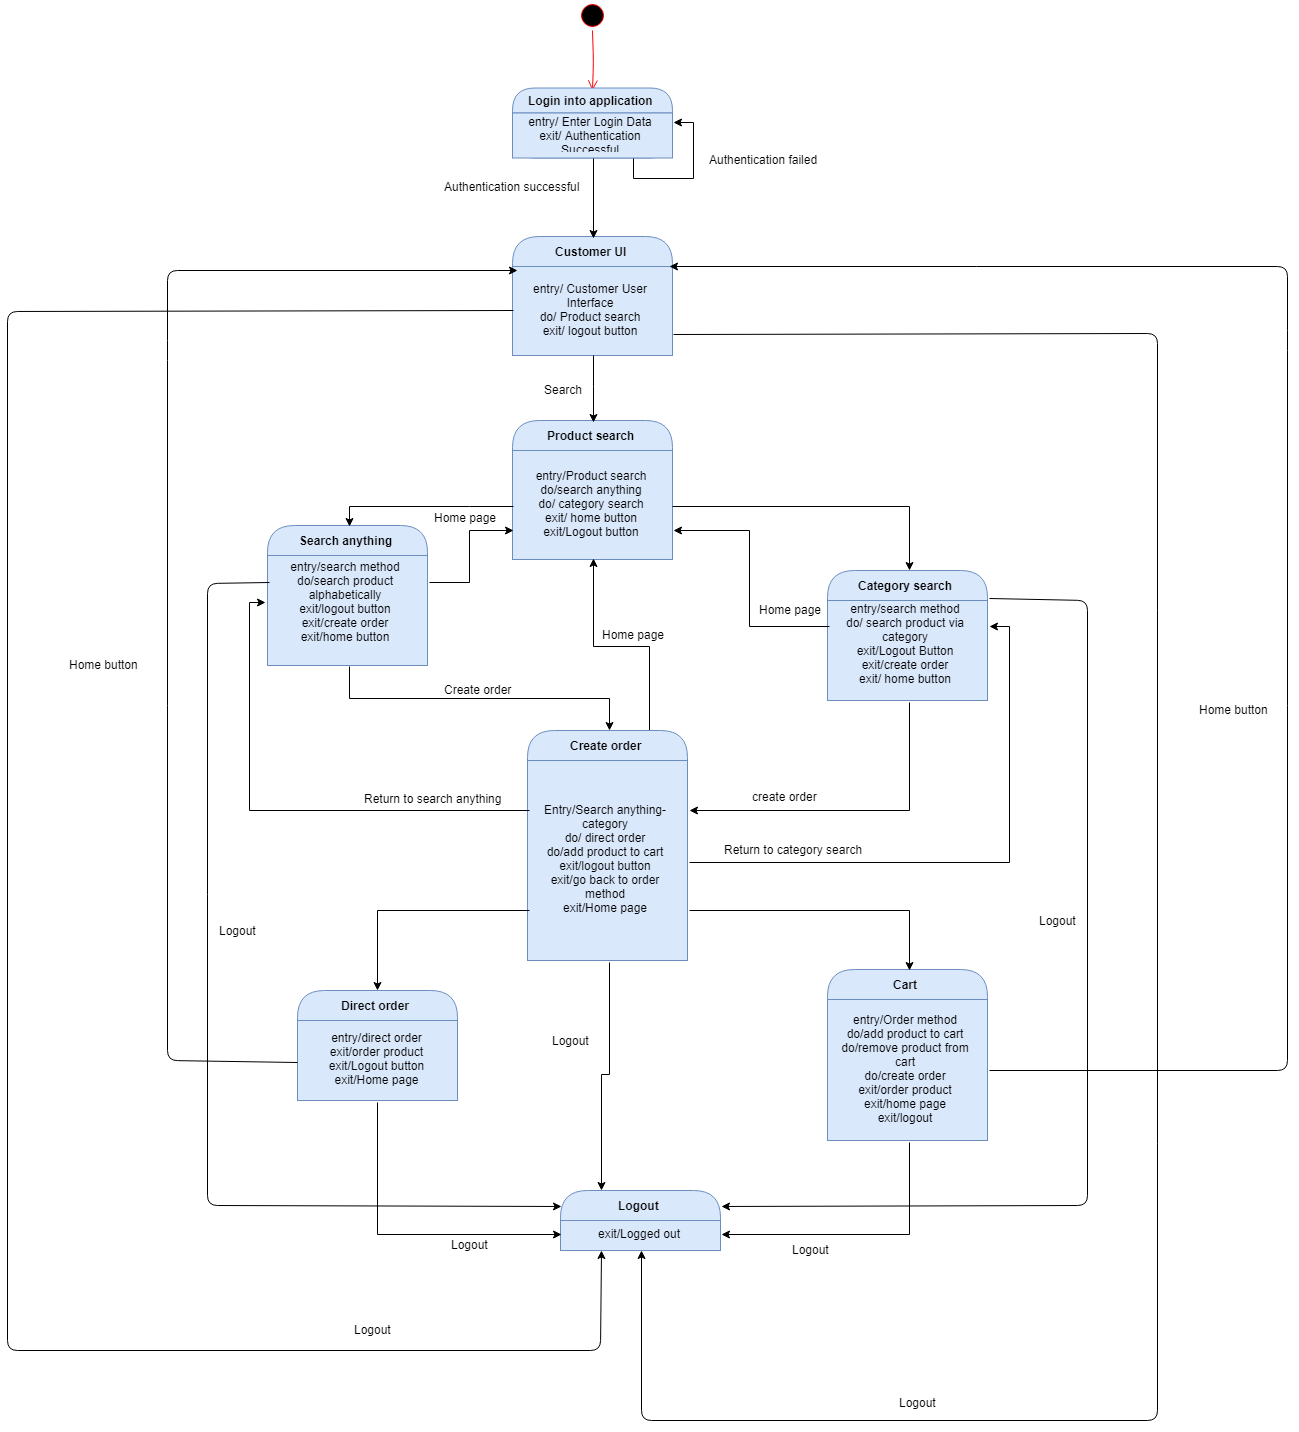

The diagram above was exported from draw.io. Its source (the exported page's mxGraphModel, read from the mxfile embedded in the PNG):
<mxGraphModel dx="3866" dy="1544" grid="1" gridSize="10" guides="1" tooltips="1" connect="1" arrows="1" fold="1" page="1" pageScale="1" pageWidth="850" pageHeight="1100" math="0" shadow="0">
  <root>
    <mxCell id="0" />
    <mxCell id="1" parent="0" />
    <mxCell id="2" value="" style="ellipse;html=1;shape=startState;fillColor=#000000;strokeColor=#ff0000;" vertex="1" parent="1">
      <mxGeometry x="410" y="10" width="30" height="30" as="geometry" />
    </mxCell>
    <mxCell id="3" value="" style="edgeStyle=orthogonalEdgeStyle;html=1;verticalAlign=bottom;endArrow=open;endSize=8;strokeColor=#ff0000;" edge="1" source="2" parent="1">
      <mxGeometry relative="1" as="geometry">
        <mxPoint x="425" y="100" as="targetPoint" />
      </mxGeometry>
    </mxCell>
    <mxCell id="4" value="Login into application" style="swimlane;html=1;fontStyle=1;align=center;verticalAlign=middle;childLayout=stackLayout;horizontal=1;startSize=25;horizontalStack=0;resizeParent=0;resizeLast=1;container=0;collapsible=0;rounded=1;arcSize=30;strokeColor=#6c8ebf;fillColor=#dae8fc;swimlaneFillColor=#ffffc0;" vertex="1" parent="1">
      <mxGeometry x="345" y="97.5" width="160" height="70" as="geometry" />
    </mxCell>
    <mxCell id="5" value="entry/ Enter Login Data&lt;br&gt;exit/ Authentication Successful&lt;br&gt;" style="text;html=1;strokeColor=#6c8ebf;fillColor=#dae8fc;align=center;verticalAlign=middle;spacingLeft=4;spacingRight=4;whiteSpace=wrap;overflow=hidden;rotatable=0;" vertex="1" parent="4">
      <mxGeometry y="25" width="160" height="45" as="geometry" />
    </mxCell>
    <mxCell id="6" style="edgeStyle=orthogonalEdgeStyle;rounded=0;orthogonalLoop=1;jettySize=auto;html=1;exitX=0.75;exitY=1;exitDx=0;exitDy=0;entryX=1;entryY=0.25;entryDx=0;entryDy=0;" edge="1" parent="4" source="5" target="5">
      <mxGeometry relative="1" as="geometry" />
    </mxCell>
    <mxCell id="7" value="Customer UI" style="swimlane;html=1;fontStyle=1;align=center;verticalAlign=middle;childLayout=stackLayout;horizontal=1;startSize=30;horizontalStack=0;resizeParent=0;resizeLast=1;container=0;collapsible=0;rounded=1;arcSize=30;strokeColor=#6c8ebf;fillColor=#dae8fc;swimlaneFillColor=#ffffc0;" vertex="1" parent="1">
      <mxGeometry x="345" y="246" width="160" height="119" as="geometry" />
    </mxCell>
    <mxCell id="8" value="entry/ Customer User Interface&lt;br&gt;do/ Product search&lt;br&gt;exit/ logout button&lt;br&gt;" style="text;html=1;strokeColor=#6c8ebf;fillColor=#dae8fc;align=center;verticalAlign=middle;spacingLeft=4;spacingRight=4;whiteSpace=wrap;overflow=hidden;rotatable=0;" vertex="1" parent="7">
      <mxGeometry y="30" width="160" height="89" as="geometry" />
    </mxCell>
    <mxCell id="9" style="edgeStyle=orthogonalEdgeStyle;rounded=0;orthogonalLoop=1;jettySize=auto;html=1;exitX=0.5;exitY=1;exitDx=0;exitDy=0;entryX=0.5;entryY=0;entryDx=0;entryDy=0;" edge="1" source="5" target="7" parent="1">
      <mxGeometry relative="1" as="geometry" />
    </mxCell>
    <mxCell id="10" value="Authentication successful" style="text;html=1;resizable=0;points=[];autosize=1;align=left;verticalAlign=top;spacingTop=-4;" vertex="1" parent="1">
      <mxGeometry x="275" y="186.5" width="150" height="20" as="geometry" />
    </mxCell>
    <mxCell id="11" value="Authentication failed" style="text;html=1;resizable=0;points=[];autosize=1;align=left;verticalAlign=top;spacingTop=-4;" vertex="1" parent="1">
      <mxGeometry x="540" y="160" width="120" height="20" as="geometry" />
    </mxCell>
    <mxCell id="12" value="Product search" style="swimlane;html=1;fontStyle=1;align=center;verticalAlign=middle;childLayout=stackLayout;horizontal=1;startSize=30;horizontalStack=0;resizeParent=0;resizeLast=1;container=0;collapsible=0;rounded=1;arcSize=30;strokeColor=#6c8ebf;fillColor=#dae8fc;swimlaneFillColor=#ffffc0;" vertex="1" parent="1">
      <mxGeometry x="345" y="430" width="160" height="139" as="geometry" />
    </mxCell>
    <mxCell id="13" value="entry/Product search&lt;br&gt;do/search anything&lt;br&gt;do/ category search&lt;br&gt;exit/ home button&lt;br&gt;exit/Logout button&lt;br&gt;" style="text;html=1;strokeColor=#6c8ebf;fillColor=#dae8fc;align=center;verticalAlign=middle;spacingLeft=4;spacingRight=4;whiteSpace=wrap;overflow=hidden;rotatable=0;" vertex="1" parent="12">
      <mxGeometry y="30" width="160" height="109" as="geometry" />
    </mxCell>
    <mxCell id="14" value="Search" style="text;html=1;resizable=0;points=[];autosize=1;align=left;verticalAlign=top;spacingTop=-4;" vertex="1" parent="1">
      <mxGeometry x="375" y="390" width="50" height="20" as="geometry" />
    </mxCell>
    <mxCell id="15" value="Search anything" style="swimlane;html=1;fontStyle=1;align=center;verticalAlign=middle;childLayout=stackLayout;horizontal=1;startSize=30;horizontalStack=0;resizeParent=0;resizeLast=1;container=0;collapsible=0;rounded=1;arcSize=30;strokeColor=#6c8ebf;fillColor=#dae8fc;swimlaneFillColor=#ffffc0;" vertex="1" parent="1">
      <mxGeometry x="100" y="535" width="160" height="140" as="geometry" />
    </mxCell>
    <mxCell id="16" value="entry/search method&lt;br&gt;do/search product alphabetically&lt;br&gt;exit/logout button&lt;br&gt;exit/create order&lt;br&gt;exit/home button&lt;br&gt;&lt;br&gt;" style="text;html=1;strokeColor=#6c8ebf;fillColor=#dae8fc;align=center;verticalAlign=middle;spacingLeft=4;spacingRight=4;whiteSpace=wrap;overflow=hidden;rotatable=0;" vertex="1" parent="15">
      <mxGeometry y="30" width="160" height="110" as="geometry" />
    </mxCell>
    <mxCell id="17" value="Category search" style="swimlane;html=1;fontStyle=1;align=center;verticalAlign=middle;childLayout=stackLayout;horizontal=1;startSize=30;horizontalStack=0;resizeParent=0;resizeLast=1;container=0;collapsible=0;rounded=1;arcSize=30;strokeColor=#6c8ebf;fillColor=#dae8fc;swimlaneFillColor=#ffffc0;" vertex="1" parent="1">
      <mxGeometry x="660" y="580" width="160" height="130" as="geometry" />
    </mxCell>
    <mxCell id="18" value="entry/search method&lt;br&gt;do/ search product via category&lt;br&gt;exit/Logout Button&lt;br&gt;exit/create order&lt;br&gt;exit/ home button&lt;br&gt;&lt;br&gt;" style="text;html=1;strokeColor=#6c8ebf;fillColor=#dae8fc;align=center;verticalAlign=middle;spacingLeft=4;spacingRight=4;whiteSpace=wrap;overflow=hidden;rotatable=0;" vertex="1" parent="17">
      <mxGeometry y="30" width="160" height="100" as="geometry" />
    </mxCell>
    <mxCell id="19" style="edgeStyle=orthogonalEdgeStyle;rounded=0;orthogonalLoop=1;jettySize=auto;html=1;entryX=0.5;entryY=0;entryDx=0;entryDy=0;" edge="1" source="13" target="17" parent="1">
      <mxGeometry relative="1" as="geometry" />
    </mxCell>
    <mxCell id="20" style="edgeStyle=orthogonalEdgeStyle;rounded=0;orthogonalLoop=1;jettySize=auto;html=1;exitX=0.75;exitY=0;exitDx=0;exitDy=0;entryX=0.5;entryY=1;entryDx=0;entryDy=0;" edge="1" source="21" target="13" parent="1">
      <mxGeometry relative="1" as="geometry" />
    </mxCell>
    <mxCell id="21" value="Create order" style="swimlane;html=1;fontStyle=1;align=center;verticalAlign=middle;childLayout=stackLayout;horizontal=1;startSize=30;horizontalStack=0;resizeParent=0;resizeLast=1;container=0;collapsible=0;rounded=1;arcSize=30;strokeColor=#6c8ebf;fillColor=#dae8fc;swimlaneFillColor=#ffffc0;" vertex="1" parent="1">
      <mxGeometry x="360" y="740" width="160" height="230" as="geometry" />
    </mxCell>
    <mxCell id="22" value="Entry/Search anything-category&lt;br&gt;do/ direct order&lt;br&gt;do/add product to cart&lt;br&gt;exit/logout button&lt;br&gt;exit/go back to order method&lt;br&gt;exit/Home page&lt;br&gt;" style="text;html=1;strokeColor=#6c8ebf;fillColor=#dae8fc;align=center;verticalAlign=middle;spacingLeft=4;spacingRight=4;whiteSpace=wrap;overflow=hidden;rotatable=0;" vertex="1" parent="21">
      <mxGeometry y="30" width="160" height="200" as="geometry" />
    </mxCell>
    <mxCell id="23" style="edgeStyle=orthogonalEdgeStyle;rounded=0;orthogonalLoop=1;jettySize=auto;html=1;exitX=0.5;exitY=1;exitDx=0;exitDy=0;entryX=0.5;entryY=0;entryDx=0;entryDy=0;" edge="1" source="16" target="21" parent="1">
      <mxGeometry relative="1" as="geometry" />
    </mxCell>
    <mxCell id="24" style="edgeStyle=orthogonalEdgeStyle;rounded=0;orthogonalLoop=1;jettySize=auto;html=1;exitX=0.5;exitY=1;exitDx=0;exitDy=0;entryX=1;entryY=0.25;entryDx=0;entryDy=0;" edge="1" source="18" target="22" parent="1">
      <mxGeometry relative="1" as="geometry" />
    </mxCell>
    <mxCell id="25" value="Create order" style="text;html=1;resizable=0;points=[];autosize=1;align=left;verticalAlign=top;spacingTop=-4;" vertex="1" parent="1">
      <mxGeometry x="275" y="690" width="80" height="20" as="geometry" />
    </mxCell>
    <mxCell id="26" value="create order" style="text;html=1;resizable=0;points=[];autosize=1;align=left;verticalAlign=top;spacingTop=-4;" vertex="1" parent="1">
      <mxGeometry x="583" y="797" width="80" height="20" as="geometry" />
    </mxCell>
    <mxCell id="27" style="edgeStyle=orthogonalEdgeStyle;rounded=0;orthogonalLoop=1;jettySize=auto;html=1;exitX=0;exitY=0.25;exitDx=0;exitDy=0;entryX=-0.007;entryY=0.428;entryDx=0;entryDy=0;entryPerimeter=0;" edge="1" source="22" target="16" parent="1">
      <mxGeometry relative="1" as="geometry">
        <mxPoint x="290" y="550" as="targetPoint" />
      </mxGeometry>
    </mxCell>
    <mxCell id="28" style="edgeStyle=orthogonalEdgeStyle;rounded=0;orthogonalLoop=1;jettySize=auto;html=1;exitX=1;exitY=0.5;exitDx=0;exitDy=0;entryX=1;entryY=0.25;entryDx=0;entryDy=0;" edge="1" source="22" target="18" parent="1">
      <mxGeometry relative="1" as="geometry" />
    </mxCell>
    <mxCell id="29" value="Direct order" style="swimlane;html=1;fontStyle=1;align=center;verticalAlign=middle;childLayout=stackLayout;horizontal=1;startSize=30;horizontalStack=0;resizeParent=0;resizeLast=1;container=0;collapsible=0;rounded=1;arcSize=30;strokeColor=#6c8ebf;fillColor=#dae8fc;swimlaneFillColor=#ffffc0;" vertex="1" parent="1">
      <mxGeometry x="130" y="1000" width="160" height="110" as="geometry" />
    </mxCell>
    <mxCell id="30" value="entry/direct order&lt;br&gt;exit/order product&lt;br&gt;exit/Logout button&lt;br&gt;exit/Home page&lt;br&gt;" style="text;html=1;strokeColor=#6c8ebf;fillColor=#dae8fc;align=center;verticalAlign=middle;spacingLeft=4;spacingRight=4;whiteSpace=wrap;overflow=hidden;rotatable=0;" vertex="1" parent="29">
      <mxGeometry y="30" width="160" height="80" as="geometry" />
    </mxCell>
    <mxCell id="31" style="edgeStyle=orthogonalEdgeStyle;rounded=0;orthogonalLoop=1;jettySize=auto;html=1;entryX=0.5;entryY=0;entryDx=0;entryDy=0;" edge="1" source="8" target="12" parent="1">
      <mxGeometry relative="1" as="geometry" />
    </mxCell>
    <mxCell id="32" style="edgeStyle=orthogonalEdgeStyle;rounded=0;orthogonalLoop=1;jettySize=auto;html=1;exitX=0;exitY=0.5;exitDx=0;exitDy=0;entryX=0.5;entryY=0;entryDx=0;entryDy=0;" edge="1" source="13" target="15" parent="1">
      <mxGeometry relative="1" as="geometry" />
    </mxCell>
    <mxCell id="33" value="Return to search anything" style="text;html=1;resizable=0;points=[];autosize=1;align=left;verticalAlign=top;spacingTop=-4;" vertex="1" parent="1">
      <mxGeometry x="195" y="799" width="150" height="20" as="geometry" />
    </mxCell>
    <mxCell id="34" value="Return to category search" style="text;html=1;resizable=0;points=[];autosize=1;align=left;verticalAlign=top;spacingTop=-4;" vertex="1" parent="1">
      <mxGeometry x="555" y="850" width="150" height="20" as="geometry" />
    </mxCell>
    <mxCell id="35" style="edgeStyle=orthogonalEdgeStyle;rounded=0;orthogonalLoop=1;jettySize=auto;html=1;exitX=1;exitY=0.25;exitDx=0;exitDy=0;entryX=0;entryY=0.75;entryDx=0;entryDy=0;" edge="1" source="16" target="13" parent="1">
      <mxGeometry relative="1" as="geometry" />
    </mxCell>
    <mxCell id="36" style="edgeStyle=orthogonalEdgeStyle;rounded=0;orthogonalLoop=1;jettySize=auto;html=1;exitX=0;exitY=0.25;exitDx=0;exitDy=0;entryX=1;entryY=0.75;entryDx=0;entryDy=0;" edge="1" source="18" target="13" parent="1">
      <mxGeometry relative="1" as="geometry" />
    </mxCell>
    <mxCell id="37" value="Home page" style="text;html=1;resizable=0;points=[];autosize=1;align=left;verticalAlign=top;spacingTop=-4;" vertex="1" parent="1">
      <mxGeometry x="433" y="635" width="80" height="20" as="geometry" />
    </mxCell>
    <mxCell id="38" value="Home page" style="text;html=1;resizable=0;points=[];autosize=1;align=left;verticalAlign=top;spacingTop=-4;" vertex="1" parent="1">
      <mxGeometry x="590" y="610" width="80" height="20" as="geometry" />
    </mxCell>
    <mxCell id="39" value="Home page" style="text;html=1;resizable=0;points=[];autosize=1;align=left;verticalAlign=top;spacingTop=-4;" vertex="1" parent="1">
      <mxGeometry x="265" y="518" width="80" height="20" as="geometry" />
    </mxCell>
    <mxCell id="40" value="Cart" style="swimlane;html=1;fontStyle=1;align=center;verticalAlign=middle;childLayout=stackLayout;horizontal=1;startSize=30;horizontalStack=0;resizeParent=0;resizeLast=1;container=0;collapsible=0;rounded=1;arcSize=30;strokeColor=#6c8ebf;fillColor=#dae8fc;swimlaneFillColor=#ffffc0;" vertex="1" parent="1">
      <mxGeometry x="660" y="979" width="160" height="171" as="geometry" />
    </mxCell>
    <mxCell id="41" value="entry/Order method&lt;br&gt;do/add product to cart&lt;br&gt;do/remove product from cart&lt;br&gt;do/create order&lt;br&gt;exit/order product&lt;br&gt;exit/home page&lt;br&gt;exit/logout&lt;br&gt;" style="text;html=1;strokeColor=#6c8ebf;fillColor=#dae8fc;align=center;verticalAlign=middle;spacingLeft=4;spacingRight=4;whiteSpace=wrap;overflow=hidden;rotatable=0;" vertex="1" parent="40">
      <mxGeometry y="30" width="160" height="141" as="geometry" />
    </mxCell>
    <mxCell id="42" style="edgeStyle=orthogonalEdgeStyle;rounded=0;orthogonalLoop=1;jettySize=auto;html=1;exitX=1;exitY=0.75;exitDx=0;exitDy=0;entryX=0.5;entryY=0;entryDx=0;entryDy=0;" edge="1" source="22" target="40" parent="1">
      <mxGeometry relative="1" as="geometry" />
    </mxCell>
    <mxCell id="43" style="edgeStyle=orthogonalEdgeStyle;rounded=0;orthogonalLoop=1;jettySize=auto;html=1;exitX=0;exitY=0.75;exitDx=0;exitDy=0;entryX=0.5;entryY=0;entryDx=0;entryDy=0;" edge="1" source="22" target="29" parent="1">
      <mxGeometry relative="1" as="geometry" />
    </mxCell>
    <mxCell id="44" value="Logout" style="swimlane;html=1;fontStyle=1;align=center;verticalAlign=middle;childLayout=stackLayout;horizontal=1;startSize=30;horizontalStack=0;resizeParent=0;resizeLast=1;container=0;collapsible=0;rounded=1;arcSize=30;strokeColor=#6c8ebf;fillColor=#dae8fc;swimlaneFillColor=#ffffc0;" vertex="1" parent="1">
      <mxGeometry x="393" y="1200" width="160" height="60" as="geometry" />
    </mxCell>
    <mxCell id="45" value="exit/Logged out" style="text;html=1;strokeColor=#6c8ebf;fillColor=#dae8fc;align=center;verticalAlign=middle;spacingLeft=4;spacingRight=4;whiteSpace=wrap;overflow=hidden;rotatable=0;" vertex="1" parent="44">
      <mxGeometry y="30" width="160" height="30" as="geometry" />
    </mxCell>
    <mxCell id="46" style="edgeStyle=orthogonalEdgeStyle;rounded=0;orthogonalLoop=1;jettySize=auto;html=1;exitX=0.5;exitY=1;exitDx=0;exitDy=0;entryX=0;entryY=0.5;entryDx=0;entryDy=0;" edge="1" source="30" target="45" parent="1">
      <mxGeometry relative="1" as="geometry" />
    </mxCell>
    <mxCell id="47" style="edgeStyle=orthogonalEdgeStyle;rounded=0;orthogonalLoop=1;jettySize=auto;html=1;exitX=0.5;exitY=1;exitDx=0;exitDy=0;entryX=1;entryY=0.5;entryDx=0;entryDy=0;" edge="1" source="41" target="45" parent="1">
      <mxGeometry relative="1" as="geometry" />
    </mxCell>
    <mxCell id="48" style="edgeStyle=orthogonalEdgeStyle;rounded=0;orthogonalLoop=1;jettySize=auto;html=1;exitX=0.5;exitY=1;exitDx=0;exitDy=0;entryX=0.25;entryY=0;entryDx=0;entryDy=0;" edge="1" source="22" target="44" parent="1">
      <mxGeometry relative="1" as="geometry" />
    </mxCell>
    <mxCell id="49" value="" style="endArrow=classic;html=1;exitX=0;exitY=0.25;exitDx=0;exitDy=0;entryX=0;entryY=0.25;entryDx=0;entryDy=0;" edge="1" source="16" target="44" parent="1">
      <mxGeometry width="50" height="50" relative="1" as="geometry">
        <mxPoint x="20" y="600" as="sourcePoint" />
        <mxPoint x="40" y="1220" as="targetPoint" />
        <Array as="points">
          <mxPoint x="40" y="593" />
          <mxPoint x="40" y="1215" />
        </Array>
      </mxGeometry>
    </mxCell>
    <mxCell id="50" value="Logout" style="text;html=1;resizable=0;points=[];autosize=1;align=left;verticalAlign=top;spacingTop=-4;" vertex="1" parent="1">
      <mxGeometry x="50" y="931" width="50" height="20" as="geometry" />
    </mxCell>
    <mxCell id="51" value="Logout" style="text;html=1;resizable=0;points=[];autosize=1;align=left;verticalAlign=top;spacingTop=-4;" vertex="1" parent="1">
      <mxGeometry x="282" y="1245" width="50" height="20" as="geometry" />
    </mxCell>
    <mxCell id="52" value="Logout" style="text;html=1;resizable=0;points=[];autosize=1;align=left;verticalAlign=top;spacingTop=-4;" vertex="1" parent="1">
      <mxGeometry x="623" y="1250" width="50" height="20" as="geometry" />
    </mxCell>
    <mxCell id="53" value="Logout" style="text;html=1;resizable=0;points=[];autosize=1;align=left;verticalAlign=top;spacingTop=-4;" vertex="1" parent="1">
      <mxGeometry x="383" y="1041" width="50" height="20" as="geometry" />
    </mxCell>
    <mxCell id="54" value="" style="endArrow=classic;html=1;exitX=1.021;exitY=-0.003;exitDx=0;exitDy=0;exitPerimeter=0;entryX=1;entryY=0.25;entryDx=0;entryDy=0;" edge="1" source="18" target="44" parent="1">
      <mxGeometry width="50" height="50" relative="1" as="geometry">
        <mxPoint x="910" y="630" as="sourcePoint" />
        <mxPoint x="920" y="1334.2857142857142" as="targetPoint" />
        <Array as="points">
          <mxPoint x="920" y="610" />
          <mxPoint x="920" y="1215" />
        </Array>
      </mxGeometry>
    </mxCell>
    <mxCell id="55" value="Logout" style="text;html=1;resizable=0;points=[];autosize=1;align=left;verticalAlign=top;spacingTop=-4;" vertex="1" parent="1">
      <mxGeometry x="870" y="921" width="50" height="20" as="geometry" />
    </mxCell>
    <mxCell id="56" value="" style="endArrow=classic;html=1;exitX=1;exitY=0.75;exitDx=0;exitDy=0;entryX=0.5;entryY=1;entryDx=0;entryDy=0;" edge="1" source="8" target="45" parent="1">
      <mxGeometry width="50" height="50" relative="1" as="geometry">
        <mxPoint x="650" y="380" as="sourcePoint" />
        <mxPoint x="300" y="1430" as="targetPoint" />
        <Array as="points">
          <mxPoint x="990" y="343" />
          <mxPoint x="990" y="1430" />
          <mxPoint x="474" y="1430" />
        </Array>
      </mxGeometry>
    </mxCell>
    <mxCell id="57" value="Logout" style="text;html=1;resizable=0;points=[];autosize=1;align=left;verticalAlign=top;spacingTop=-4;" vertex="1" parent="1">
      <mxGeometry x="730" y="1403" width="50" height="20" as="geometry" />
    </mxCell>
    <mxCell id="58" value="" style="endArrow=classic;html=1;exitX=0;exitY=0.5;exitDx=0;exitDy=0;" edge="1" source="30" parent="1">
      <mxGeometry width="50" height="50" relative="1" as="geometry">
        <mxPoint x="-10" y="1020" as="sourcePoint" />
        <mxPoint x="350" y="280" as="targetPoint" />
        <Array as="points">
          <mxPoint y="1070" />
          <mxPoint y="360" />
          <mxPoint y="280" />
        </Array>
      </mxGeometry>
    </mxCell>
    <mxCell id="59" value="" style="endArrow=classic;html=1;exitX=1;exitY=0.5;exitDx=0;exitDy=0;entryX=0.971;entryY=0.004;entryDx=0;entryDy=0;entryPerimeter=0;" edge="1" source="41" target="8" parent="1">
      <mxGeometry width="50" height="50" relative="1" as="geometry">
        <mxPoint x="1140" y="840" as="sourcePoint" />
        <mxPoint x="1120" y="60" as="targetPoint" />
        <Array as="points">
          <mxPoint x="1120" y="1080" />
          <mxPoint x="1120" y="350" />
          <mxPoint x="1120" y="276" />
        </Array>
      </mxGeometry>
    </mxCell>
    <mxCell id="60" value="Home button" style="text;html=1;resizable=0;points=[];autosize=1;align=left;verticalAlign=top;spacingTop=-4;" vertex="1" parent="1">
      <mxGeometry x="-100" y="665" width="80" height="20" as="geometry" />
    </mxCell>
    <mxCell id="61" value="Home button" style="text;html=1;resizable=0;points=[];autosize=1;align=left;verticalAlign=top;spacingTop=-4;" vertex="1" parent="1">
      <mxGeometry x="1030" y="710" width="80" height="20" as="geometry" />
    </mxCell>
    <mxCell id="62" value="" style="endArrow=classic;html=1;exitX=0;exitY=0.5;exitDx=0;exitDy=0;entryX=0.25;entryY=1;entryDx=0;entryDy=0;" edge="1" source="8" target="45" parent="1">
      <mxGeometry width="50" height="50" relative="1" as="geometry">
        <mxPoint x="-250" y="220" as="sourcePoint" />
        <mxPoint x="430" y="1360" as="targetPoint" />
        <Array as="points">
          <mxPoint x="-160" y="321" />
          <mxPoint x="-160" y="1360" />
          <mxPoint x="433" y="1360" />
        </Array>
      </mxGeometry>
    </mxCell>
    <mxCell id="63" value="Logout" style="text;html=1;resizable=0;points=[];autosize=1;align=left;verticalAlign=top;spacingTop=-4;" vertex="1" parent="1">
      <mxGeometry x="185" y="1330" width="50" height="20" as="geometry" />
    </mxCell>
  </root>
</mxGraphModel>